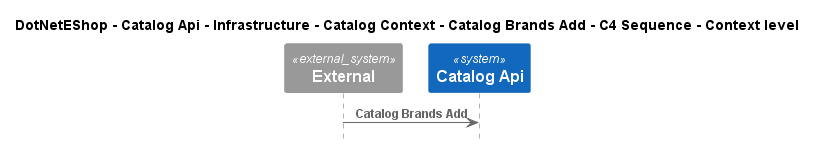

The diagram above was rendered by PlantUML. Its source (embedded in the PNG):
@startuml
!include ..\..\..\..\..\..\..\..\..\.c4s\C4_Sequence.puml

title DotNetEShop - Catalog Api - Infrastructure - Catalog Context - Catalog Brands Add - C4 Sequence - Context level

System_Ext(C4InterFlow.SoftwareSystems.ExternalSystem, "External", "")
System(DotNetEShop.SoftwareSystems.CatalogApi, "Catalog Api", "")

Rel(C4InterFlow.SoftwareSystems.ExternalSystem, DotNetEShop.SoftwareSystems.CatalogApi, "Catalog Brands Add")


@enduml